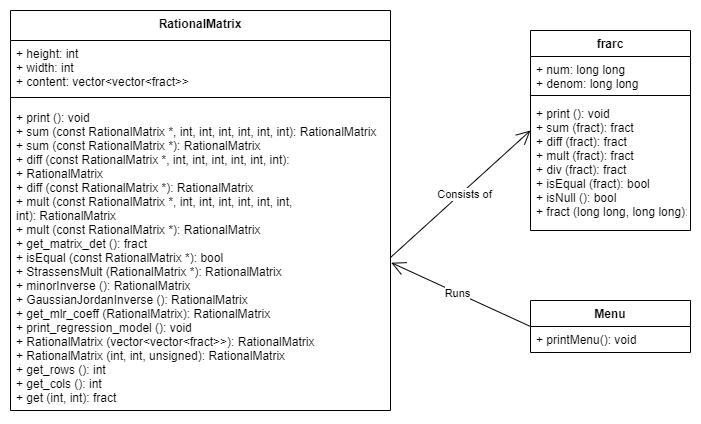

The diagram above was exported from draw.io. Its source (the exported page's mxGraphModel, read from the mxfile embedded in the PNG):
<mxGraphModel dx="1000" dy="553" grid="1" gridSize="10" guides="1" tooltips="1" connect="1" arrows="1" fold="1" page="1" pageScale="1" pageWidth="850" pageHeight="1100" math="0" shadow="0">
  <root>
    <mxCell id="0" />
    <mxCell id="1" parent="0" />
    <mxCell id="jVFNF0juJGqlysqKUGGr-5" value="frarc" style="swimlane;fontStyle=1;align=center;verticalAlign=top;childLayout=stackLayout;horizontal=1;startSize=26;horizontalStack=0;resizeParent=1;resizeParentMax=0;resizeLast=0;collapsible=1;marginBottom=0;" vertex="1" parent="1">
      <mxGeometry x="600" y="70" width="160" height="200" as="geometry" />
    </mxCell>
    <mxCell id="jVFNF0juJGqlysqKUGGr-6" value="+ num: long long&#10;+ denom: long long" style="text;strokeColor=none;fillColor=none;align=left;verticalAlign=top;spacingLeft=4;spacingRight=4;overflow=hidden;rotatable=0;points=[[0,0.5],[1,0.5]];portConstraint=eastwest;" vertex="1" parent="jVFNF0juJGqlysqKUGGr-5">
      <mxGeometry y="26" width="160" height="34" as="geometry" />
    </mxCell>
    <mxCell id="jVFNF0juJGqlysqKUGGr-7" value="" style="line;strokeWidth=1;fillColor=none;align=left;verticalAlign=middle;spacingTop=-1;spacingLeft=3;spacingRight=3;rotatable=0;labelPosition=right;points=[];portConstraint=eastwest;strokeColor=inherit;" vertex="1" parent="jVFNF0juJGqlysqKUGGr-5">
      <mxGeometry y="60" width="160" height="10" as="geometry" />
    </mxCell>
    <mxCell id="jVFNF0juJGqlysqKUGGr-8" value="+ print (): void&#10;+ sum (fract): fract&#10;+ diff (fract): fract&#10;+ mult (fract): fract&#10;+ div (fract): fract&#10;+ isEqual (fract): bool&#10;+ isNull (): bool&#10;+ fract (long long, long long): fract" style="text;strokeColor=none;fillColor=none;align=left;verticalAlign=top;spacingLeft=4;spacingRight=4;overflow=hidden;rotatable=0;points=[[0,0.5],[1,0.5]];portConstraint=eastwest;" vertex="1" parent="jVFNF0juJGqlysqKUGGr-5">
      <mxGeometry y="70" width="160" height="130" as="geometry" />
    </mxCell>
    <mxCell id="jVFNF0juJGqlysqKUGGr-9" value="RationalMatrix" style="swimlane;fontStyle=1;align=center;verticalAlign=top;childLayout=stackLayout;horizontal=1;startSize=30;horizontalStack=0;resizeParent=1;resizeParentMax=0;resizeLast=0;collapsible=1;marginBottom=0;" vertex="1" parent="1">
      <mxGeometry x="80" y="50" width="380" height="400" as="geometry">
        <mxRectangle x="80" y="50" width="120" height="30" as="alternateBounds" />
      </mxGeometry>
    </mxCell>
    <mxCell id="jVFNF0juJGqlysqKUGGr-10" value="+ height: int&#10;+ width: int&#10;+ content: vector&lt;vector&lt;fract&gt;&gt;" style="text;strokeColor=none;fillColor=none;align=left;verticalAlign=top;spacingLeft=4;spacingRight=4;overflow=hidden;rotatable=0;points=[[0,0.5],[1,0.5]];portConstraint=eastwest;" vertex="1" parent="jVFNF0juJGqlysqKUGGr-9">
      <mxGeometry y="30" width="380" height="50" as="geometry" />
    </mxCell>
    <mxCell id="jVFNF0juJGqlysqKUGGr-11" value="" style="line;strokeWidth=1;fillColor=none;align=left;verticalAlign=middle;spacingTop=-1;spacingLeft=3;spacingRight=3;rotatable=0;labelPosition=right;points=[];portConstraint=eastwest;strokeColor=inherit;" vertex="1" parent="jVFNF0juJGqlysqKUGGr-9">
      <mxGeometry y="80" width="380" height="14" as="geometry" />
    </mxCell>
    <mxCell id="jVFNF0juJGqlysqKUGGr-12" value="+ print (): void&#10;+ sum (const RationalMatrix *, int, int, int, int, int, int): RationalMatrix&#10;+ sum (const RationalMatrix *): RationalMatrix&#10;+ diff (const RationalMatrix *, int, int, int, int, int, int):&#10;+ RationalMatrix&#10;+ diff (const RationalMatrix *): RationalMatrix&#10;+ mult (const RationalMatrix *, int, int, int, int, int, int,&#10;int): RationalMatrix&#10;+ mult (const RationalMatrix *): RationalMatrix&#10;+ get_matrix_det (): fract&#10;+ isEqual (const RationalMatrix *): bool&#10;+ StrassensMult (RationalMatrix *): RationalMatrix&#10;+ minorInverse (): RationalMatrix&#10;+ GaussianJordanInverse (): RationalMatrix&#10;+ get_mlr_coeff (RationalMatrix): RationalMatrix&#10;+ print_regression_model (): void&#10;+ RationalMatrix (vector&lt;vector&lt;fract&gt;&gt;): RationalMatrix&#10;+ RationalMatrix (int, int, unsigned): RationalMatrix&#10;+ get_rows (): int&#10;+ get_cols (): int&#10;+ get (int, int): fract" style="text;strokeColor=none;fillColor=none;align=left;verticalAlign=top;spacingLeft=4;spacingRight=4;overflow=hidden;rotatable=0;points=[[0,0.5],[1,0.5]];portConstraint=eastwest;" vertex="1" parent="jVFNF0juJGqlysqKUGGr-9">
      <mxGeometry y="94" width="380" height="306" as="geometry" />
    </mxCell>
    <mxCell id="jVFNF0juJGqlysqKUGGr-18" value="Menu" style="swimlane;fontStyle=1;align=center;verticalAlign=top;childLayout=stackLayout;horizontal=1;startSize=26;horizontalStack=0;resizeParent=1;resizeParentMax=0;resizeLast=0;collapsible=1;marginBottom=0;" vertex="1" parent="1">
      <mxGeometry x="600" y="340" width="160" height="52" as="geometry" />
    </mxCell>
    <mxCell id="jVFNF0juJGqlysqKUGGr-21" value="+ printMenu(): void" style="text;strokeColor=none;fillColor=none;align=left;verticalAlign=top;spacingLeft=4;spacingRight=4;overflow=hidden;rotatable=0;points=[[0,0.5],[1,0.5]];portConstraint=eastwest;" vertex="1" parent="jVFNF0juJGqlysqKUGGr-18">
      <mxGeometry y="26" width="160" height="26" as="geometry" />
    </mxCell>
    <mxCell id="jVFNF0juJGqlysqKUGGr-22" value="" style="endArrow=open;endFill=1;endSize=12;html=1;rounded=0;exitX=1;exitY=0.5;exitDx=0;exitDy=0;entryX=0;entryY=0.5;entryDx=0;entryDy=0;" edge="1" parent="1" source="jVFNF0juJGqlysqKUGGr-12" target="jVFNF0juJGqlysqKUGGr-5">
      <mxGeometry width="160" relative="1" as="geometry">
        <mxPoint x="460" y="430" as="sourcePoint" />
        <mxPoint x="670" y="350" as="targetPoint" />
      </mxGeometry>
    </mxCell>
    <mxCell id="jVFNF0juJGqlysqKUGGr-25" value="Consists of" style="edgeLabel;html=1;align=center;verticalAlign=middle;resizable=0;points=[];" vertex="1" connectable="0" parent="jVFNF0juJGqlysqKUGGr-22">
      <mxGeometry x="0.0254" y="-3" relative="1" as="geometry">
        <mxPoint as="offset" />
      </mxGeometry>
    </mxCell>
    <mxCell id="jVFNF0juJGqlysqKUGGr-26" value="" style="endArrow=open;endFill=1;endSize=12;html=1;rounded=0;exitX=0;exitY=0.5;exitDx=0;exitDy=0;entryX=1.002;entryY=0.517;entryDx=0;entryDy=0;entryPerimeter=0;" edge="1" parent="1" source="jVFNF0juJGqlysqKUGGr-18" target="jVFNF0juJGqlysqKUGGr-12">
      <mxGeometry width="160" relative="1" as="geometry">
        <mxPoint x="330" y="350" as="sourcePoint" />
        <mxPoint x="490" y="350" as="targetPoint" />
      </mxGeometry>
    </mxCell>
    <mxCell id="jVFNF0juJGqlysqKUGGr-27" value="Runs" style="edgeLabel;html=1;align=center;verticalAlign=middle;resizable=0;points=[];" vertex="1" connectable="0" parent="jVFNF0juJGqlysqKUGGr-26">
      <mxGeometry x="0.0521" relative="1" as="geometry">
        <mxPoint as="offset" />
      </mxGeometry>
    </mxCell>
  </root>
</mxGraphModel>